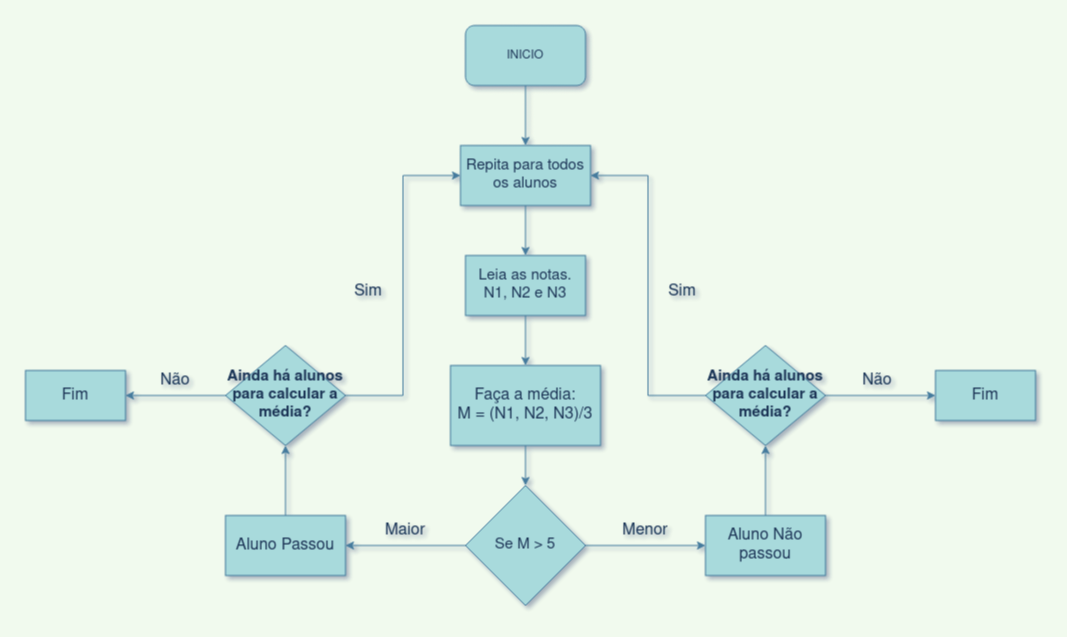

The diagram above was exported from draw.io. Its source (the exported page's mxGraphModel, read from the mxfile embedded in the PNG):
<mxGraphModel dx="1822" dy="792" grid="0" gridSize="10" guides="1" tooltips="1" connect="1" arrows="1" fold="1" page="0" pageScale="1" pageWidth="827" pageHeight="1169" background="#F1FAEE" math="0" shadow="1">
  <root>
    <mxCell id="0" />
    <mxCell id="1" parent="0" />
    <mxCell id="C--tio-eaQ7dzDauFGg0-8" value="" style="edgeStyle=orthogonalEdgeStyle;rounded=0;orthogonalLoop=1;jettySize=auto;html=1;fontSize=17;entryX=0.5;entryY=0;entryDx=0;entryDy=0;labelBackgroundColor=#F1FAEE;strokeColor=#457B9D;fontColor=#1D3557;" edge="1" parent="1" source="C--tio-eaQ7dzDauFGg0-1" target="C--tio-eaQ7dzDauFGg0-15">
      <mxGeometry relative="1" as="geometry">
        <mxPoint x="480" y="435" as="targetPoint" />
      </mxGeometry>
    </mxCell>
    <mxCell id="C--tio-eaQ7dzDauFGg0-1" value="&lt;div&gt;INICIO&lt;/div&gt;" style="rounded=1;whiteSpace=wrap;html=1;fillColor=#A8DADC;strokeColor=#457B9D;fontColor=#1D3557;" vertex="1" parent="1">
      <mxGeometry x="420" y="300" width="120" height="60" as="geometry" />
    </mxCell>
    <mxCell id="C--tio-eaQ7dzDauFGg0-13" value="" style="edgeStyle=orthogonalEdgeStyle;rounded=0;orthogonalLoop=1;jettySize=auto;html=1;fontSize=14;labelBackgroundColor=#F1FAEE;strokeColor=#457B9D;fontColor=#1D3557;" edge="1" parent="1" source="C--tio-eaQ7dzDauFGg0-6" target="C--tio-eaQ7dzDauFGg0-12">
      <mxGeometry relative="1" as="geometry" />
    </mxCell>
    <mxCell id="C--tio-eaQ7dzDauFGg0-6" value="Leia as notas. N1, N2 e N3" style="rounded=0;whiteSpace=wrap;html=1;fontSize=15;fillColor=#A8DADC;strokeColor=#457B9D;fontColor=#1D3557;" vertex="1" parent="1">
      <mxGeometry x="420" y="530" width="120" height="60" as="geometry" />
    </mxCell>
    <mxCell id="C--tio-eaQ7dzDauFGg0-10" value="" style="endArrow=classic;html=1;rounded=0;fontSize=17;entryX=0.5;entryY=0;entryDx=0;entryDy=0;exitX=0.5;exitY=1;exitDx=0;exitDy=0;labelBackgroundColor=#F1FAEE;strokeColor=#457B9D;fontColor=#1D3557;" edge="1" parent="1" source="C--tio-eaQ7dzDauFGg0-15" target="C--tio-eaQ7dzDauFGg0-6">
      <mxGeometry relative="1" as="geometry">
        <mxPoint x="480" y="585" as="sourcePoint" />
        <mxPoint x="520" y="705" as="targetPoint" />
      </mxGeometry>
    </mxCell>
    <mxCell id="C--tio-eaQ7dzDauFGg0-17" value="" style="edgeStyle=orthogonalEdgeStyle;rounded=0;orthogonalLoop=1;jettySize=auto;html=1;fontSize=16;labelBackgroundColor=#F1FAEE;strokeColor=#457B9D;fontColor=#1D3557;" edge="1" parent="1" source="C--tio-eaQ7dzDauFGg0-12" target="C--tio-eaQ7dzDauFGg0-16">
      <mxGeometry relative="1" as="geometry" />
    </mxCell>
    <mxCell id="C--tio-eaQ7dzDauFGg0-12" value="&lt;div style=&quot;font-size: 16px;&quot;&gt;Faça a média:&lt;/div&gt;&lt;div style=&quot;font-size: 16px;&quot;&gt;M = (N1, N2, N3)/3&lt;br style=&quot;font-size: 16px;&quot;&gt;&lt;/div&gt;" style="rounded=0;whiteSpace=wrap;html=1;fontSize=16;fillColor=#A8DADC;strokeColor=#457B9D;fontColor=#1D3557;" vertex="1" parent="1">
      <mxGeometry x="405" y="640" width="150" height="80" as="geometry" />
    </mxCell>
    <mxCell id="C--tio-eaQ7dzDauFGg0-15" value="Repita para todos os alunos" style="rounded=0;whiteSpace=wrap;html=1;fontSize=15;fillColor=#A8DADC;strokeColor=#457B9D;fontColor=#1D3557;" vertex="1" parent="1">
      <mxGeometry x="415" y="420" width="130" height="60" as="geometry" />
    </mxCell>
    <mxCell id="C--tio-eaQ7dzDauFGg0-20" style="edgeStyle=orthogonalEdgeStyle;rounded=0;orthogonalLoop=1;jettySize=auto;html=1;entryX=0;entryY=0.5;entryDx=0;entryDy=0;fontSize=16;labelBackgroundColor=#F1FAEE;strokeColor=#457B9D;fontColor=#1D3557;" edge="1" parent="1" source="C--tio-eaQ7dzDauFGg0-16" target="C--tio-eaQ7dzDauFGg0-18">
      <mxGeometry relative="1" as="geometry" />
    </mxCell>
    <mxCell id="C--tio-eaQ7dzDauFGg0-21" style="edgeStyle=orthogonalEdgeStyle;rounded=0;orthogonalLoop=1;jettySize=auto;html=1;fontSize=16;labelBackgroundColor=#F1FAEE;strokeColor=#457B9D;fontColor=#1D3557;" edge="1" parent="1" source="C--tio-eaQ7dzDauFGg0-16" target="C--tio-eaQ7dzDauFGg0-19">
      <mxGeometry relative="1" as="geometry" />
    </mxCell>
    <mxCell id="C--tio-eaQ7dzDauFGg0-16" value="Se M &amp;gt; 5" style="rhombus;whiteSpace=wrap;html=1;fontSize=15;fillColor=#A8DADC;strokeColor=#457B9D;fontColor=#1D3557;" vertex="1" parent="1">
      <mxGeometry x="420" y="760" width="120" height="120" as="geometry" />
    </mxCell>
    <mxCell id="C--tio-eaQ7dzDauFGg0-32" value="" style="edgeStyle=orthogonalEdgeStyle;rounded=0;orthogonalLoop=1;jettySize=auto;html=1;fontSize=16;labelBackgroundColor=#F1FAEE;strokeColor=#457B9D;fontColor=#1D3557;" edge="1" parent="1" source="C--tio-eaQ7dzDauFGg0-18" target="C--tio-eaQ7dzDauFGg0-25">
      <mxGeometry relative="1" as="geometry" />
    </mxCell>
    <mxCell id="C--tio-eaQ7dzDauFGg0-18" value="Aluno Não passou" style="rounded=0;whiteSpace=wrap;html=1;fontSize=16;fillColor=#A8DADC;strokeColor=#457B9D;fontColor=#1D3557;" vertex="1" parent="1">
      <mxGeometry x="660" y="790" width="120" height="60" as="geometry" />
    </mxCell>
    <mxCell id="C--tio-eaQ7dzDauFGg0-33" value="" style="edgeStyle=orthogonalEdgeStyle;rounded=0;orthogonalLoop=1;jettySize=auto;html=1;fontSize=16;labelBackgroundColor=#F1FAEE;strokeColor=#457B9D;fontColor=#1D3557;" edge="1" parent="1" source="C--tio-eaQ7dzDauFGg0-19" target="C--tio-eaQ7dzDauFGg0-26">
      <mxGeometry relative="1" as="geometry" />
    </mxCell>
    <mxCell id="C--tio-eaQ7dzDauFGg0-19" value="Aluno Passou" style="rounded=0;whiteSpace=wrap;html=1;fontSize=16;fillColor=#A8DADC;strokeColor=#457B9D;fontColor=#1D3557;" vertex="1" parent="1">
      <mxGeometry x="180" y="790" width="120" height="60" as="geometry" />
    </mxCell>
    <mxCell id="C--tio-eaQ7dzDauFGg0-22" value="Menor" style="text;html=1;strokeColor=none;fillColor=none;align=center;verticalAlign=middle;whiteSpace=wrap;rounded=0;fontSize=16;fontColor=#1D3557;" vertex="1" parent="1">
      <mxGeometry x="570" y="790" width="60" height="30" as="geometry" />
    </mxCell>
    <mxCell id="C--tio-eaQ7dzDauFGg0-23" value="Maior" style="text;html=1;strokeColor=none;fillColor=none;align=center;verticalAlign=middle;whiteSpace=wrap;rounded=0;fontSize=16;fontColor=#1D3557;" vertex="1" parent="1">
      <mxGeometry x="330" y="790" width="60" height="30" as="geometry" />
    </mxCell>
    <mxCell id="C--tio-eaQ7dzDauFGg0-31" value="" style="edgeStyle=orthogonalEdgeStyle;rounded=0;orthogonalLoop=1;jettySize=auto;html=1;fontSize=16;labelBackgroundColor=#F1FAEE;strokeColor=#457B9D;fontColor=#1D3557;" edge="1" parent="1" source="C--tio-eaQ7dzDauFGg0-25" target="C--tio-eaQ7dzDauFGg0-29">
      <mxGeometry relative="1" as="geometry" />
    </mxCell>
    <mxCell id="C--tio-eaQ7dzDauFGg0-35" style="edgeStyle=orthogonalEdgeStyle;rounded=0;orthogonalLoop=1;jettySize=auto;html=1;entryX=1;entryY=0.5;entryDx=0;entryDy=0;fontSize=16;labelBackgroundColor=#F1FAEE;strokeColor=#457B9D;fontColor=#1D3557;" edge="1" parent="1" source="C--tio-eaQ7dzDauFGg0-25" target="C--tio-eaQ7dzDauFGg0-15">
      <mxGeometry relative="1" as="geometry" />
    </mxCell>
    <mxCell id="C--tio-eaQ7dzDauFGg0-25" value="Ainda há alunos para calcular a média?" style="rhombus;whiteSpace=wrap;html=1;fontSize=15;fontStyle=1;fillColor=#A8DADC;strokeColor=#457B9D;fontColor=#1D3557;" vertex="1" parent="1">
      <mxGeometry x="660" y="620" width="120" height="100" as="geometry" />
    </mxCell>
    <mxCell id="C--tio-eaQ7dzDauFGg0-30" value="" style="edgeStyle=orthogonalEdgeStyle;rounded=0;orthogonalLoop=1;jettySize=auto;html=1;fontSize=16;labelBackgroundColor=#F1FAEE;strokeColor=#457B9D;fontColor=#1D3557;" edge="1" parent="1" source="C--tio-eaQ7dzDauFGg0-26" target="C--tio-eaQ7dzDauFGg0-27">
      <mxGeometry relative="1" as="geometry" />
    </mxCell>
    <mxCell id="C--tio-eaQ7dzDauFGg0-34" style="edgeStyle=orthogonalEdgeStyle;rounded=0;orthogonalLoop=1;jettySize=auto;html=1;entryX=0;entryY=0.5;entryDx=0;entryDy=0;fontSize=16;labelBackgroundColor=#F1FAEE;strokeColor=#457B9D;fontColor=#1D3557;" edge="1" parent="1" source="C--tio-eaQ7dzDauFGg0-26" target="C--tio-eaQ7dzDauFGg0-15">
      <mxGeometry relative="1" as="geometry" />
    </mxCell>
    <mxCell id="C--tio-eaQ7dzDauFGg0-26" value="Ainda há alunos para calcular a média?" style="rhombus;whiteSpace=wrap;html=1;fontSize=15;fontStyle=1;fillColor=#A8DADC;strokeColor=#457B9D;fontColor=#1D3557;" vertex="1" parent="1">
      <mxGeometry x="180" y="620" width="120" height="100" as="geometry" />
    </mxCell>
    <mxCell id="C--tio-eaQ7dzDauFGg0-27" value="Fim" style="rounded=0;whiteSpace=wrap;html=1;fontSize=16;fillColor=#A8DADC;strokeColor=#457B9D;fontColor=#1D3557;" vertex="1" parent="1">
      <mxGeometry x="-20" y="645" width="100" height="50" as="geometry" />
    </mxCell>
    <mxCell id="C--tio-eaQ7dzDauFGg0-29" value="Fim" style="rounded=0;whiteSpace=wrap;html=1;fontSize=16;fillColor=#A8DADC;strokeColor=#457B9D;fontColor=#1D3557;" vertex="1" parent="1">
      <mxGeometry x="890" y="645" width="100" height="50" as="geometry" />
    </mxCell>
    <mxCell id="C--tio-eaQ7dzDauFGg0-36" value="Sim" style="text;html=1;strokeColor=none;fillColor=none;align=center;verticalAlign=middle;whiteSpace=wrap;rounded=0;fontSize=16;fontColor=#1D3557;" vertex="1" parent="1">
      <mxGeometry x="607" y="551" width="60" height="30" as="geometry" />
    </mxCell>
    <mxCell id="C--tio-eaQ7dzDauFGg0-37" value="Sim" style="text;html=1;strokeColor=none;fillColor=none;align=center;verticalAlign=middle;whiteSpace=wrap;rounded=0;fontSize=16;fontColor=#1D3557;" vertex="1" parent="1">
      <mxGeometry x="293" y="551" width="60" height="30" as="geometry" />
    </mxCell>
    <mxCell id="C--tio-eaQ7dzDauFGg0-38" value="Não" style="text;html=1;strokeColor=none;fillColor=none;align=center;verticalAlign=middle;whiteSpace=wrap;rounded=0;fontSize=16;fontColor=#1D3557;" vertex="1" parent="1">
      <mxGeometry x="802" y="640" width="60" height="30" as="geometry" />
    </mxCell>
    <mxCell id="C--tio-eaQ7dzDauFGg0-39" value="Não" style="text;html=1;strokeColor=none;fillColor=none;align=center;verticalAlign=middle;whiteSpace=wrap;rounded=0;fontSize=16;fontColor=#1D3557;" vertex="1" parent="1">
      <mxGeometry x="100" y="640" width="60" height="30" as="geometry" />
    </mxCell>
  </root>
</mxGraphModel>